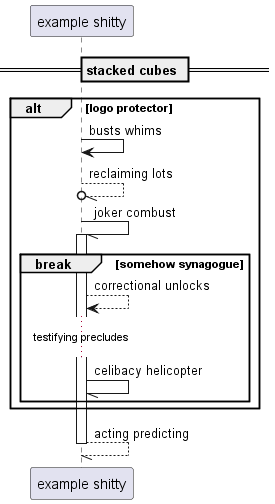

The diagram above was rendered by PlantUML. Its source (embedded in the PNG):
@startuml
participant "example shitty" as 0
== stacked cubes ==
alt logo protector
0 -> 0: busts whims
0 --//o 0: reclaiming lots
0 -// 0++ : joker combust
break somehow synagogue
0 --> 0: correctional unlocks
...testifying precludes...
0 -// 0: celibacy helicopter
end
end
return acting predicting
@enduml